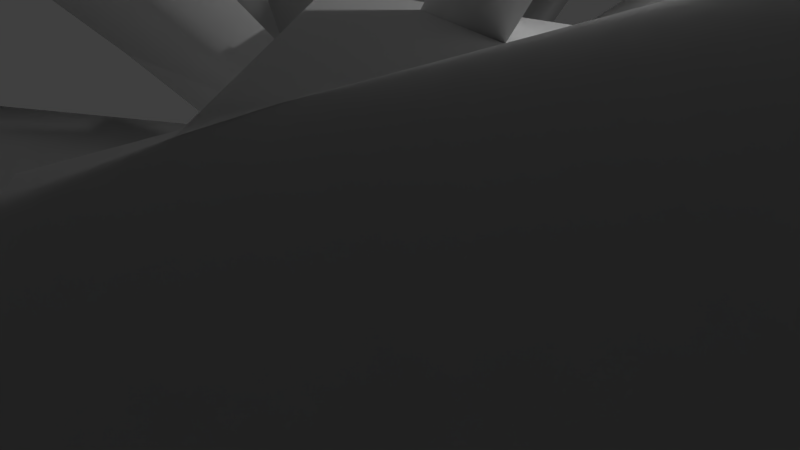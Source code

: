 # Source: untitled.blend  (saved by Blender 2.73.0; exported with 4.5.12 LTS)
import bpy
from mathutils import Matrix  # noqa: F401  (used for matrix-valued properties, if any)

bpy.ops.wm.read_factory_settings(use_empty=True)
scene = bpy.context.scene
scene.name = 'bush37.qc'

# ---- collections
col_collection_1 = bpy.data.collections.new('Collection 1'); scene.collection.children.link(col_collection_1)

# ---- materials (node trees are filled in below, after node groups)
mat_kyctuk_lictva01_bmp = bpy.data.materials.new('KycTuk_lictva01.bmp')
mat_kyctuk_lictva01_bmp.alpha_threshold = 0.0
mat_kyctuk_lictva01_bmp.use_transparent_shadow = False
mat_kyctuk_lictva01_bmp.diffuse_color = (1.0, 1.0, 1.0, 1.0)
mat_kyctuk_lictva01_bmp.roughness = 0.5
mat_kyctuk01_bmp = bpy.data.materials.new('KycTuk01.bmp')
mat_kyctuk01_bmp.alpha_threshold = 0.0
mat_kyctuk01_bmp.use_transparent_shadow = False
mat_kyctuk01_bmp.diffuse_color = (1.0, 1.0, 1.0, 1.0)
mat_kyctuk01_bmp.roughness = 0.5

# ---- material node trees

# ---- world
world_world = bpy.data.worlds.new('World'); scene.world = world_world
world_world.color = (0.05088, 0.05088, 0.05088)
world_world.use_sun_shadow = False
world_world.sun_shadow_jitter_overblur = 0.0
world_world.cycles.sampling_method = 'MANUAL'
world_world.cycles.sample_map_resolution = 256

# ---- cameras
cam_camera = bpy.data.cameras.new('Camera')
cam_camera.clip_end = 100.0
cam_camera.lens = 35.0
cam_camera.sensor_width = 32.0
cam_camera.sensor_height = 18.0
cam_camera.ortho_scale = 7.314
cam_camera.dof.focus_distance = 0.0
cam_camera.dof.aperture_fstop = 128.0

# ---- lights
light_lamp = bpy.data.lights.new('Lamp', 'POINT')
light_lamp.transmission_factor = 0.0
light_lamp.cutoff_distance = 30.0
light_lamp.energy = 100.0
light_lamp.shadow_buffer_clip_start = 1.001
light_lamp.shadow_soft_size = 0.1
light_lamp.shadow_maximum_resolution = 0.006
light_lamp.use_absolute_resolution = True
light_lamp.cycles.use_multiple_importance_sampling = False

# ---- meshes
me_lucida_001 = bpy.data.meshes.new('lucida.001')
me_lucida_001.from_pydata([(-12.99, 8.64, -10.2), (-20.73, 2.6, -8.191), (-24.12, 18.66, 6.898), (-27.77, 0.7, 17.39), (-27.4, 9.86, 11.49), (-18.18, -6.41, -0.3915), (15.15, 9.74, -5.862), (3.943, 21.27, 7.468), (3.943, 21.27, 7.468), (15.15, 9.74, -5.862), (1.693, -0.15, -16.79), (-10.51, 13.47, -7.912), (1.693, -0.15, -16.79), (-10.45, 8.72, -10.5), (-10.45, 8.72, -10.5), (-2.517, 24.29, -0.3315), (5.443, 1.82, -15.61), (5.443, 1.82, -15.61), (-21.06, 1.64, -7.961), (-31.65, 0.96, 18.77), (-17.25, 5.92, 2.938), (-17.25, 5.92, 2.938), (-34.9, -5.23, 8.199), (-21.06, 1.64, -7.961), (-34.9, -5.23, 8.199), (-9.047, 20.92, -15.91), (-16.12, 40.37, -4.802), (-2.887, 28.92, -15.57), (-2.887, 28.92, -15.57), (-9.047, 20.92, -15.91), (-4.427, -23.66, 3.878), (-4.427, -23.66, 3.878), (5.743, -35.47, 22.21), (3.133, -19.73, -1.062), (13.48, -30.36, 19.46), (19.59, -22.42, 23.13), (13.48, -30.36, 19.46), (-16.71, 2.66, -11.47), (0.8834, 1.96, -14.82), (0.8834, 1.96, -14.82), (20.81, -17.97, 20.02), (18.62, -25.97, 11.98), (9.443, -12.39, -4.992), (19.93, -10.06, 28.01), (12.53, 0.85, 10.31), (12.53, 0.85, 10.31), (16.5, -6.34, 2.028), (36.64, 6.99, -9.342), (33.6, 12.12, 1.508), (36.64, 6.99, -9.342), (17.1, 12.57, -7.742), (12.84, 11.54, 4.738), (12.84, 11.54, 4.738), (16.69, -6.55, 3.358), (20.17, -15.51, 1.438), (20.17, -15.51, 1.438), (16.69, -6.55, 3.358), (-4.227, 11.37, -17.92), (-7.127, 17.53, -12.42), (-7.127, 17.53, -12.42), (-20.93, 1.92, -12.2), (-17.15, -6.91, -15.89), (0.3334, 1.4, -17.76), (30.84, -30.56, -0.6215), (13.12, -25.54, -10.65), (13.12, -25.54, -10.65), (33.65, -20.71, -1.142), (34.38, -11.54, 5.378), (16.18, -16.12, -13.62), (-0.8966, -6.64, 7.108), (2.473, -0.93, 17.83), (2.473, -0.93, 17.83), (-1.297, -13.95, 33.66), (-0.8966, -6.64, 7.108), (5.413, -13.28, -0.8115), (0.8634, -27.45, 13.45), (-5.997, 4.08, -11.0), (-15.85, 2.24, -9.552), (-8.867, 19.05, 3.108), (-8.867, 19.05, 3.108), (-5.997, 4.08, -11.0), (-18.29, -4.85, 1.149), (-18.29, -4.85, 1.149), (26.87, 9.4, -9.282), (34.59, 22.21, 8.908), (26.87, 9.4, -9.282), (25.4, 24.81, 12.42), (17.76, 13.12, -7.822), (17.71, 22.92, 20.57), (17.76, 13.12, -7.822), (8.713, -9.9, 6.718), (8.853, -8.55, 30.26), (8.713, -9.9, 6.718), (-0.2866, -6.93, 30.07), (-0.9866, -7.51, 7.458), (-5.447, 3.82, 28.35), (-3.047, 1.84, 2.708), (13.81, -13.09, -10.48), (13.81, -13.09, -10.48), (27.49, 0.28, -8.152), (0.7234, -1.13, -17.18), (14.56, 12.5, -20.22), (8.233, -9.01, -16.39), (0.3934, -26.11, 2.968), (-10.54, -11.68, -7.682), (-10.54, -11.68, -7.682), (-7.037, -9.68, -16.86), (11.53, -21.66, -16.97), (-7.037, -9.68, -16.86), (5.103, -24.68, -8.012), (11.53, -21.66, -16.97), (-22.47, -37.79, -0.5915), (-20.88, -18.77, -9.641), (-20.88, -18.77, -9.641), (-13.15, -38.75, -2.091), (-12.25, -19.89, -13.75), (0.9634, 17.89, -18.21), (0.9634, 17.89, -18.21), (-11.62, 16.01, -3.342), (-11.26, 33.56, 3.028), (5.503, -16.81, -14.49), (11.7, -35.41, -7.082), (15.69, -15.43, -13.37), (5.503, -16.81, -14.49), (18.88, -9.0, -2.782), (25.26, -24.7, 6.688), (19.62, -30.6, -1.322), (-29.99, -17.12, -2.931), (-14.64, -9.59, -15.41), (-14.64, -9.59, -15.41), (-29.99, -17.12, -2.931), (-17.12, -29.88, 8.989), (-4.877, -22.35, -4.922), (9.793, -17.7, 10.6), (-2.327, -4.31, 3.508), (-2.327, -4.31, 3.508), (-0.9566, -3.34, -6.522), (5.483, 0.32, -16.22), (15.91, -15.45, -12.71), (-0.9566, -3.34, -6.522), (-18.54, 11.08, 24.91), (-6.807, 4.28, 5.838), (-1.417, 13.44, 6.308), (-6.807, 4.28, 5.838), (-18.54, 11.08, 24.91), (-11.72, 18.54, 27.7), (-3.217, 21.38, 34.73), (-7.477, -5.23, -13.86), (-10.44, -15.19, -14.52), (-10.44, -15.19, -14.52), (-7.477, -5.23, -13.86), (-21.04, -20.47, 8.899), (-24.1, -12.5, -0.3015), (-24.1, -12.5, -0.3015), (-3.547, -2.87, -14.03), (-5.717, -19.5, -0.9015), (-5.717, -19.5, -0.9015), (-3.547, -2.87, -14.03), (13.58, -19.27, 3.408), (13.58, -19.27, 3.408), (8.183, 3.89, -6.252), (8.183, 3.89, -6.252), (15.58, 12.19, 17.38), (-7.187, 1.27, 2.208), (-1.947, 7.17, 24.95), (6.073, 10.13, -3.702), (6.073, 10.13, -3.702), (23.05, 4.6, 4.508), (3.453, -5.23, -17.08), (7.123, 4.81, -15.75), (21.01, -11.66, -10.92), (3.453, -5.23, -17.08), (-3.047, 18.44, -1.352), (9.933, 6.65, -13.38), (-10.51, 13.47, -7.912), (9.933, 6.65, -13.38), (-3.047, 18.44, -1.352), (-2.847, 8.06, -19.23), (14.78, 17.66, -6.912), (14.78, 17.66, -6.912), (5.933, 22.62, -7.092), (-2.847, 8.06, -19.23), (5.933, 22.62, -7.092), (-2.517, 24.29, -0.3315), (-31.65, 0.96, 18.77), (-19.85, -10.03, -13.87), (-35.22, -15.67, 0.3185), (-35.22, -15.67, 0.3185), (-19.85, -10.03, -13.87), (-27.77, 0.7, 17.39), (-18.18, -6.41, -0.3915), (-20.73, 2.6, -8.191), (-27.4, 9.86, 11.49), (-12.99, 8.64, -10.2), (-24.12, 18.66, 6.898), (-21.72, 32.07, -2.672), (-21.72, 32.07, -2.672), (-16.12, 40.37, -4.802), (-23.87, 24.22, 5.908), (-9.257, 13.94, -4.812), (-9.257, 13.94, -4.812), (-23.87, 24.22, 5.908), (5.743, -35.47, 22.21), (3.133, -19.73, -1.062), (7.923, -10.97, 5.478), (19.59, -22.42, 23.13), (7.923, -10.97, 5.478), (-15.78, -6.59, -5.031), (-15.78, -6.59, -5.031), (-16.71, 2.66, -11.47), (3.993, -11.76, 1.528), (-12.68, -11.47, 7.188), (0.6234, -8.71, -11.79), (0.6234, -8.71, -11.79), (-12.68, -11.47, 7.188), (3.993, -11.76, 1.528), (16.5, -6.34, 2.028), (19.93, -10.06, 28.01), (18.62, -25.97, 11.98), (20.81, -17.97, 20.02), (9.443, -12.39, -4.992), (17.38, 3.58, -15.19), (17.1, 12.57, -7.742), (33.6, 12.12, 1.508), (29.64, 14.3, 13.17), (29.64, 14.3, 13.17), (17.38, 3.58, -15.19), (32.14, -12.24, 23.51), (27.53, -4.06, 27.19), (27.53, -4.06, 27.19), (32.14, -12.24, 23.51), (8.463, -5.1, 11.79), (20.11, -0.16, 34.48), (20.11, -0.16, 34.48), (8.463, -5.1, 11.79), (0.3334, 1.4, -17.76), (-4.227, 11.37, -17.92), (-17.15, -6.91, -15.89), (-23.4, 9.81, -5.391), (-23.4, 9.81, -5.391), (-20.93, 1.92, -12.2), (33.65, -20.71, -1.142), (30.84, -30.56, -0.6215), (16.18, -16.12, -13.62), (15.77, -8.02, -4.142), (34.38, -11.54, 5.378), (15.77, -8.02, -4.142), (-1.297, -13.95, 33.66), (-2.987, -20.45, 22.84), (-2.987, -20.45, 22.84), (0.8634, -27.45, 13.45), (5.413, -13.28, -0.8115), (-21.42, 8.56, 16.95), (-13.59, 14.09, 9.558), (-15.85, 2.24, -9.552), (-13.59, 14.09, 9.558), (-21.42, 8.56, 16.95), (25.4, 24.81, 12.42), (34.59, 22.21, 8.908), (11.45, 9.15, 1.918), (17.71, 22.92, 20.57), (11.45, 9.15, 1.918), (8.853, -8.55, 30.26), (-3.047, 1.84, 2.708), (-0.9866, -7.51, 7.458), (-5.447, 3.82, 28.35), (-0.2866, -6.93, 30.07), (27.49, 0.28, -8.152), (21.55, 5.95, -15.75), (21.55, 5.95, -15.75), (8.233, -9.01, -16.39), (14.56, 12.5, -20.22), (0.7234, -1.13, -17.18), (5.103, -24.68, -8.012), (0.3934, -26.11, 2.968), (-13.15, -38.75, -2.091), (-22.47, -37.79, -0.5915), (-12.25, -19.89, -13.75), (-3.597, -18.67, -4.192), (-3.757, -38.27, 4.118), (-3.757, -38.27, 4.118), (-3.597, -18.67, -4.192), (-8.747, 20.13, -15.56), (1.983, 37.95, -14.56), (-5.737, 36.57, -6.852), (-5.737, 36.57, -6.852), (1.983, 37.95, -14.56), (-11.26, 33.56, 3.028), (-11.62, 16.01, -3.342), (-8.747, 20.13, -15.56), (15.69, -15.43, -13.37), (11.7, -35.41, -7.082), (19.62, -30.6, -1.322), (18.88, -9.0, -2.782), (25.26, -24.7, 6.688), (-13.08, -19.62, -14.41), (-24.29, -24.66, 2.009), (-24.29, -24.66, 2.009), (-13.08, -19.62, -14.41), (-4.877, -22.35, -4.922), (-17.12, -29.88, 8.989), (11.92, -17.53, -1.512), (9.793, -17.7, 10.6), (11.92, -17.53, -1.512), (15.91, -15.45, -12.71), (5.483, 0.32, -16.22), (-11.72, 18.54, 27.7), (-3.217, 21.38, 34.73), (6.883, 14.64, 14.52), (6.883, 14.64, 14.52), (-1.417, 13.44, 6.308), (-23.12, -2.66, -3.061), (-23.12, -2.66, -3.061), (-6.427, -21.91, -3.682), (-6.427, -21.91, -3.682), (-21.04, -20.47, 8.899), (4.133, -21.33, -1.872), (5.663, -6.54, -18.01), (4.133, -21.33, -1.872), (14.3, -3.53, -10.85), (5.663, -6.54, -18.01), (14.3, -3.53, -10.85), (-0.2366, 8.25, -1.322), (15.58, 12.19, 17.38), (6.383, 11.17, 21.45), (-1.947, 7.17, 24.95), (6.383, 11.17, 21.45), (-0.2366, 8.25, -1.322), (-7.187, 1.27, 2.208), (23.05, 4.6, 4.508), (23.43, -2.17, -6.212), (23.43, -2.17, -6.212), (7.123, 4.81, -15.75), (21.01, -11.66, -10.92), (0.06339, 0.29, -19.37), (0.8334, -0.24, -19.12), (2.283, 2.44, -17.33), (2.783, 1.78, -17.57), (15.78, 10.84, -8.912), (14.59, -6.27, 0.1485), (14.29, -6.21, 0.6985), (2.883, -1.21, -15.92), (0.07339, -0.34, -19.24), (0.2034, 0.48, -19.53), (3.443, -1.27, -16.75), (0.4234, -0.31, -20.45), (-7.307, 18.35, -15.81), (-4.487, 13.72, -16.17), (-3.827, 9.83, -18.92), (0.2334, 0.1, -20.73), (-0.07661, -0.1, -19.72), (-1.137, -8.89, 10.85), (-0.8666, -5.96, 5.188), (-0.8666, -3.6, -6.912), (-0.4666, -1.43, -16.19), (-1.007, -0.67, -15.87), (-1.347, 10.9, 3.578), (0.0634, 8.32, -2.012), (-0.1666, 6.66, -7.902), (-0.8466, 6.21, -7.712), (0.2834, 0.55, -19.83), (0.0134, 2.65, -16.47), (0.0234, 7.65, -1.962), (-0.8366, 11.23, 3.468), (15.46, 10.89, -8.232), (12.36, 7.63, -11.73), (11.95, 7.69, -10.95), (8.543, 6.1, -14.75), (2.723, 2.29, -18.52), (19.08, 14.52, -6.222), (15.83, 10.57, -8.302), (12.13, 7.12, -11.25), (8.133, 6.19, -13.78), (8.413, 5.56, -14.06), (-0.3666, -6.01, 5.228), (-0.7966, -3.61, -0.9015), (-1.267, -2.9, -6.792), (0.7134, 0.4, -19.49), (18.74, -6.86, 4.778), (14.44, -5.74, 0.5585), (10.23, -5.25, -4.362), (10.65, -4.8, -4.162), (7.853, -3.53, -9.182), (8.283, -2.95, -9.062), (10.84, -5.41, -4.612), (8.473, -3.65, -9.652), (3.263, -0.45, -15.97), (1.603, -12.3, -6.332), (2.153, -16.91, -2.992), (2.623, -16.62, -2.552), (2.213, -16.66, -2.312), (3.543, -21.43, 0.5085), (1.063, -12.67, -6.822), (-3.517, 9.58, -18.02), (-0.9466, 2.95, -19.44), (0.5034, 0.47, -19.28), (-9.287, 1.31, -14.68), (-9.177, 0.54, -14.14), (-2.727, -0.54, -18.11), (-0.1066, -0.75, -19.83), (-2.797, 0.37, -18.8), (-17.29, 1.78, -7.881), (-17.34, 1.38, -8.231), (-17.44, 1.95, -8.592), (-5.527, -9.37, -17.14), (-6.197, -9.05, -17.8), (-1.297, -3.54, -19.3), (-10.99, -16.88, -13.92), (-8.727, -12.38, -15.12), (-10.84, -16.9, -13.18), (-10.49, -17.09, -13.46), (-13.17, -21.68, -13.23), (0.5234, -3.2, -17.46), (0.7834, -0.23, -19.32), (0.03339, -0.19, -19.13), (9.803, -11.21, -14.99), (9.523, -10.88, -14.32), (13.73, -14.27, -13.66), (13.99, -13.82, -13.17), (0.5034, 0.46, -19.37), (-4.227, 9.46, -18.06), (-1.727, 2.63, -19.52), (-0.2166, -3.6, -1.102), (-0.5866, -6.41, 4.888), (-0.4466, -4.21, -0.9415), (0.2634, -0.58, -20.22), (-2.077, 14.5, 8.758), (-0.8966, 10.81, 3.898), (-0.3566, 0.03, -19.34), (-0.8166, 2.16, -16.16), (0.3234, -0.16, -18.42), (-0.5266, 7.93, -1.922), (-10.28, 22.63, -15.09), (-7.597, 18.06, -15.2), (-7.187, 18.34, -15.1), (0.1734, -0.07, -18.94), (0.07339, 0.23, -20.65), (-0.3366, -0.65, -19.12), (0.02339, -0.48, -18.86), (-0.06661, -0.26, -20.3), (-1.227, 3.0, -20.57), (-4.787, 14.06, -16.88), (0.3234, 0.27, -20.57), (-0.4366, 0.54, -19.76), (-12.82, 1.99, -10.95), (-9.177, 0.54, -14.14), (-9.287, 1.31, -14.68), (-12.82, 1.99, -10.95), (-22.36, 1.71, -6.711), (-0.3566, -0.37, -20.4), (0.2634, -1.13, -19.63), (-2.067, -3.1, -20.12), (-5.527, -9.37, -17.14), (-6.197, -9.05, -17.8), (-8.727, -12.38, -15.12), (-0.05661, -0.4, -20.3), (1.053, -9.39, -11.49), (1.073, -12.06, -6.362), (18.01, -17.22, -12.75), (13.72, -14.2, -12.95), (2.783, -1.86, -19.07), (2.283, -2.51, -19.92), (7.203, -7.84, -17.57), (9.523, -10.88, -14.32), (7.203, -7.84, -17.57), (9.803, -11.21, -14.99)], [], [(18, 19, 20), (31, 32, 33), (48, 49, 50), (71, 72, 73), (76, 77, 78), (86, 87, 88), (94, 95, 96), (107, 108, 109), (120, 121, 122), (140, 141, 142), (168, 169, 170), (174, 175, 176), (179, 180, 181), (203, 204, 205), (210, 211, 212), (213, 214, 215), (222, 223, 224), (264, 265, 266), (277, 278, 279), (282, 283, 284), (322, 323, 324), (325, 326, 327), (343, 344, 345), (333, 331, 332), (331, 332, 167), (328, 325, 327), (326, 162, 327), (159, 320, 321), (320, 318, 156), (314, 149, 315), (312, 153, 149), (309, 146, 310), (144, 310, 145), (304, 136, 305), (303, 136, 304), (303, 302, 136), (300, 297, 298), (299, 300, 298), (297, 130, 298), (293, 294, 290), (294, 292, 290), (290, 291, 292), (288, 287, 289), (287, 285, 289), (285, 286, 289), (280, 281, 115), (275, 276, 115), (273, 274, 106), (271, 270, 272), (269, 270, 271), (269, 99, 270), (263, 265, 264), (262, 266, 264), (260, 261, 89), (257, 258, 89), (255, 254, 256), (254, 255, 79), (73, 250, 251), (249, 250, 73), (249, 72, 73), (245, 246, 68), (241, 242, 68), (236, 239, 240), (240, 236, 237), (237, 236, 235), (233, 234, 56), (229, 230, 56), (226, 49, 50), (225, 48, 50), (220, 218, 46), (46, 218, 219), (46, 219, 217), (208, 209, 213), (35, 206, 33), (36, 32, 33), (29, 200, 201), (196, 197, 29), (193, 194, 191), (191, 194, 192), (191, 192, 189), (191, 189, 190), (187, 188, 23), (24, 184, 23), (15, 181, 180), (176, 8, 175), (333, 332, 171), (166, 332, 167), (161, 162, 327), (318, 320, 159), (156, 320, 157), (153, 149, 315), (312, 149, 150), (145, 146, 310), (310, 143, 144), (135, 302, 136), (129, 130, 298), (290, 291, 123), (117, 286, 289), (280, 115, 275), (113, 276, 115), (273, 106, 110), (105, 274, 106), (98, 99, 270), (264, 262, 92), (260, 89, 257), (89, 258, 85), (256, 254, 82), (79, 254, 80), (245, 68, 241), (65, 242, 68), (59, 239, 236), (233, 56, 229), (55, 230, 56), (445, 446, 447), (50, 225, 52), (45, 217, 46), (39, 209, 213), (449, 450, 451), (452, 453, 454), (213, 208, 214), (35, 33, 36), (28, 197, 29), (201, 29, 196), (187, 23, 24), (21, 184, 23), (17, 181, 179), (14, 181, 15), (174, 175, 12), (175, 8, 9), (463, 464, 465), (1, 2, 0), (1, 4, 2), (1, 3, 4), (1, 5, 3), (6, 7, 173), (10, 173, 11), (183, 177, 13), (178, 177, 16), (22, 18, 186), (195, 25, 198), (25, 26, 27), (203, 202, 30), (34, 203, 205), (211, 207, 212), (212, 37, 38), (40, 41, 216), (216, 41, 42), (216, 43, 44), (222, 47, 223), (51, 224, 222), (53, 227, 54), (228, 53, 232), (57, 238, 58), (60, 61, 57), (57, 61, 62), (243, 63, 64), (66, 243, 67), (69, 247, 70), (74, 75, 69), (69, 75, 248), (81, 77, 252), (83, 84, 87), (90, 91, 94), (93, 95, 94), (102, 267, 97), (100, 102, 101), (101, 102, 268), (108, 103, 104), (277, 111, 112), (114, 277, 279), (282, 283, 116), (118, 282, 119), (119, 282, 284), (124, 122, 125), (125, 122, 126), (295, 127, 128), (296, 131, 295), (295, 131, 132), (139, 133, 134), (137, 139, 138), (138, 139, 301), (142, 307, 306), (147, 148, 311), (151, 148, 152), (154, 317, 155), (158, 317, 316), (322, 323, 160), (163, 322, 164), (164, 322, 324), (329, 169, 165), (173, 7, 172), (172, 173, 11), (177, 182, 178), (182, 177, 183), (18, 19, 22), (18, 185, 186), (25, 26, 195), (198, 199, 25), (203, 202, 34), (212, 37, 207), (43, 40, 216), (222, 47, 221), (53, 227, 228), (53, 231, 232), (60, 238, 57), (243, 63, 66), (243, 244, 67), (69, 247, 248), (252, 77, 253), (78, 253, 77), (87, 84, 86), (87, 259, 88), (94, 93, 91), (102, 267, 268), (108, 103, 109), (277, 111, 114), (126, 121, 122), (295, 127, 296), (139, 133, 301), (306, 142, 140), (142, 307, 308), (148, 152, 311), (151, 148, 313), (155, 316, 317), (319, 317, 158), (329, 169, 330), (169, 330, 170), (442, 334, 368), (368, 334, 336), (334, 335, 336), (336, 335, 337), (335, 368, 337), (337, 368, 373), (368, 367, 373), (373, 367, 371), (367, 365, 371), (371, 365, 370), (365, 338, 370), (370, 338, 369), (378, 340, 339), (339, 340, 384), (340, 380, 384), (384, 380, 385), (380, 382, 385), (385, 382, 344), (382, 341, 344), (344, 341, 342), (341, 386, 342), (342, 386, 343), (386, 344, 343), (432, 346, 433), (433, 346, 347), (346, 441, 347), (347, 441, 420), (441, 348, 420), (420, 348, 421), (348, 440, 421), (421, 440, 350), (440, 349, 350), (351, 352, 423), (423, 352, 424), (352, 375, 424), (424, 375, 353), (375, 376, 353), (353, 376, 354), (376, 355, 354), (354, 355, 443), (355, 377, 443), (426, 363, 356), (356, 363, 431), (363, 357, 431), (431, 357, 359), (357, 358, 359), (359, 358, 429), (358, 361, 429), (429, 361, 428), (361, 360, 428), (360, 361, 430), (430, 361, 431), (361, 358, 431), (431, 358, 362), (358, 357, 362), (362, 357, 427), (357, 363, 427), (427, 363, 426), (369, 338, 364), (364, 338, 366), (338, 365, 366), (366, 365, 372), (365, 367, 372), (372, 367, 336), (367, 368, 336), (369, 364, 370), (370, 364, 371), (364, 366, 371), (371, 366, 373), (366, 372, 373), (373, 372, 337), (372, 336, 337), (351, 374, 352), (352, 374, 375), (374, 422, 375), (375, 422, 376), (422, 424, 376), (376, 424, 355), (424, 377, 355), (378, 379, 340), (340, 379, 380), (379, 381, 380), (380, 381, 382), (381, 383, 382), (382, 383, 341), (383, 386, 341), (378, 339, 379), (379, 339, 381), (339, 384, 381), (381, 384, 383), (384, 385, 383), (383, 385, 386), (385, 344, 386), (456, 387, 392), (392, 387, 388), (387, 389, 388), (388, 389, 391), (389, 390, 391), (391, 390, 388), (390, 392, 388), (347, 393, 348), (348, 393, 440), (393, 394, 440), (440, 394, 395), (394, 421, 395), (395, 421, 350), (398, 396, 400), (398, 397, 396), (398, 435, 397), (398, 399, 435), (398, 400, 399), (448, 401, 403), (403, 401, 444), (401, 402, 444), (444, 402, 403), (402, 448, 403), (406, 405, 451), (406, 404, 405), (406, 437, 404), (406, 450, 437), (406, 451, 450), (411, 409, 407), (407, 409, 408), (409, 410, 408), (408, 410, 407), (410, 411, 407), (412, 413, 456), (456, 413, 387), (413, 414, 387), (387, 414, 412), (414, 455, 412), (417, 459, 415), (415, 459, 416), (459, 418, 416), (416, 418, 417), (418, 458, 417), (457, 389, 387), (457, 390, 389), (457, 392, 390), (457, 456, 392), (439, 419, 461), (461, 419, 460), (419, 438, 460), (460, 438, 462), (347, 420, 393), (393, 420, 394), (420, 421, 394), (351, 423, 374), (374, 423, 422), (423, 424, 422), (425, 377, 354), (354, 377, 353), (377, 424, 353), (426, 356, 427), (427, 356, 362), (356, 431, 362), (428, 430, 429), (429, 430, 359), (430, 431, 359), (432, 433, 434), (434, 433, 347), (432, 434, 346), (346, 434, 441), (396, 435, 400), (400, 435, 436), (405, 437, 451), (451, 437, 449), (462, 438, 461), (461, 438, 439), (349, 440, 395), (441, 434, 347), (347, 348, 441), (442, 368, 335), (425, 354, 443), (345, 344, 342), (397, 444, 396), (436, 399, 400), (397, 435, 396), (401, 448, 402), (404, 408, 405), (404, 437, 405), (409, 411, 410), (455, 413, 412), (456, 457, 387), (412, 456, 387), (459, 458, 418), (417, 458, 459), (460, 462, 461), (416, 415, 462), (417, 415, 416)])
me_lucida_001.polygons.foreach_set('use_smooth', [True] * 417)
me_lucida_001.polygons.foreach_set('material_index', [0, 0, 0, 0, 0, 0, 0, 0, 0, 0, 0, 0, 0, 0, 0, 0, 0, 0, 0, 0, 0, 0, 1, 0, 0, 0, 0, 0, 0, 0, 0, 0, 0, 0, 0, 0, 0, 0, 0, 0, 0, 0, 0, 0, 0, 0, 0, 0, 0, 0, 0, 0, 0, 0, 0, 0, 0, 0, 0, 0, 0, 0, 0, 0, 0, 0, 0, 0, 0, 0, 0, 0, 0, 0, 0, 0, 0, 0, 0, 0, 0, 0, 0, 0, 0, 0, 0, 0, 0, 0, 0, 0, 0, 0, 0, 0, 0, 0, 0, 0, 0, 0, 0, 0, 0, 0, 0, 0, 0, 0, 0, 0, 0, 1, 0, 0, 0, 1, 1, 0, 0, 0, 0, 0, 0, 0, 0, 0, 0, 1, 0, 0, 0, 0, 0, 0, 0, 0, 0, 0, 0, 0, 0, 0, 0, 0, 0, 0, 0, 0, 0, 0, 0, 0, 0, 0, 0, 0, 0, 0, 0, 0, 0, 0, 0, 0, 0, 0, 0, 0, 0, 0, 0, 0, 0, 0, 0, 0, 0, 0, 0, 0, 0, 0, 0, 0, 0, 0, 0, 0, 0, 0, 0, 0, 0, 0, 0, 0, 0, 0, 0, 0, 0, 0, 0, 0, 0, 0, 0, 0, 0, 0, 0, 0, 0, 0, 0, 0, 0, 0, 0, 0, 0, 0, 0, 0, 0, 1, 1, 1, 1, 1, 1, 1, 1, 1, 1, 1, 1, 1, 1, 1, 1, 1, 1, 1, 1, 1, 1, 1, 1, 1, 1, 1, 1, 1, 1, 1, 1, 1, 1, 1, 1, 1, 1, 1, 1, 1, 1, 1, 1, 1, 1, 1, 1, 1, 1, 1, 1, 1, 1, 1, 1, 1, 1, 1, 1, 1, 1, 1, 1, 1, 1, 1, 1, 1, 1, 1, 1, 1, 1, 1, 1, 1, 1, 1, 1, 1, 1, 1, 1, 1, 1, 1, 1, 1, 1, 1, 1, 1, 1, 1, 1, 1, 1, 1, 1, 1, 1, 1, 1, 1, 1, 1, 1, 1, 1, 1, 1, 1, 1, 1, 1, 1, 1, 1, 1, 1, 1, 1, 1, 1, 1, 1, 1, 1, 1, 1, 1, 1, 1, 1, 1, 1, 1, 1, 1, 1, 1, 1, 1, 1, 1, 1, 1, 1, 1, 1, 1, 1, 1, 1, 1, 1, 1, 1, 1, 1, 1, 1, 1, 1, 1, 1, 1, 1, 1, 1, 1, 1, 1, 1, 1, 1, 1, 1, 1, 1, 1, 1, 1, 1, 1, 1, 1, 1, 1])
_uv = me_lucida_001.uv_layers.new(name='UVMap')
_uv.uv.foreach_set('vector', [0.4961, 0.003906, 0.9922, 0.9961, 0.9922, 0.003906, 0.9922, 0.003906, 0.9922, 0.9961, 0.4961, 0.003906, 0.4961, 0.9961, 0.0, 0.9961, 0.4961, 0.003906, 0.9922, 0.003906, 0.9922, 0.9961, 0.4961, 0.003906, 0.0, 0.003906, 0.4961, 0.003906, 0.0, 0.9961, 0.4961, 0.9961, 0.4961, 0.003906, 0.0, 0.9961, 0.4961, 0.003906, 0.0, 0.9961, 0.0, 0.003906, 0.9922, 0.9961, 0.4961, 0.003906, 0.4961, 0.9961, 0.0, 0.003906, 0.0, 0.9961, 0.4961, 0.003906, 0.0, 0.9961, 0.0, 0.003906, 0.4961, 0.003906, 0.0, 0.003906, 0.4961, 0.003906, 0.0, 0.9961, 0.9922, 0.9961, 0.4961, 0.003906, 0.4961, 0.9961, 0.0, 0.9961, 0.4961, 0.9961, 0.4961, 0.003906, 0.4961, 0.003906, 0.0, 0.003906, 0.0, 0.9961, 0.9922, 0.003906, 0.9922, 0.9961, 0.4961, 0.003906, 0.4961, 0.003906, 0.9922, 0.9961, 0.9922, 0.003906, 0.4961, 0.003906, 0.4961, 0.9961, 0.9922, 0.9961, 0.4961, 0.003906, 0.0, 0.9961, 0.4961, 0.9961, 0.4961, 0.003906, 0.0, 0.003906, 0.0, 0.9961, 0.4961, 0.003906, 0.0, 0.9961, 0.4961, 0.9961, 0.4961, 0.003906, 0.0, 0.9961, 0.4961, 0.9961, 0.9922, 0.9961, 0.4961, 0.9961, 0.4961, 0.003906, 0.375, 0.2891, 0.4336, 0.003906, 0.4375, 0.2891, 0.0, 0.9961, 0.4961, 0.9961, 0.4961, 0.003906, 0.4961, 0.9961, 0.4961, 0.003906, 0.9922, 0.9961, 0.9922, 0.003906, 0.9922, 0.9961, 0.4961, 0.003906, 0.4961, 0.9961, 0.0, 0.9961, 0.4961, 0.003906, 0.9922, 0.9961, 0.4961, 0.003906, 0.9922, 0.003906, 0.4961, 0.003906, 0.4961, 0.9961, 0.0, 0.9961, 0.9922, 0.003906, 0.4961, 0.003906, 0.9922, 0.9961, 0.0, 0.9961, 0.4961, 0.9961, 0.4961, 0.003906, 0.9922, 0.003906, 0.9922, 0.9961, 0.4961, 0.003906, 0.0, 0.9961, 0.4961, 0.003906, 0.4961, 0.9961, 0.9922, 0.9961, 0.4961, 0.003906, 0.9922, 0.003906, 0.4961, 0.9961, 0.4961, 0.003906, 0.9922, 0.9961, 0.4961, 0.9961, 0.0, 0.9961, 0.4961, 0.003906, 0.9922, 0.9961, 0.4961, 0.9961, 0.4961, 0.003906, 0.9922, 0.003906, 0.9922, 0.9961, 0.4961, 0.003906, 0.4961, 0.9961, 0.0, 0.9961, 0.4961, 0.003906, 0.9922, 0.003906, 0.9922, 0.9961, 0.4961, 0.003906, 0.9922, 0.9961, 0.4961, 0.9961, 0.4961, 0.003906, 0.4961, 0.003906, 0.0, 0.9961, 0.4961, 0.9961, 0.9922, 0.003906, 0.9922, 0.9961, 0.4961, 0.003906, 0.9922, 0.9961, 0.4961, 0.9961, 0.4961, 0.003906, 0.4961, 0.9961, 0.0, 0.9961, 0.4961, 0.003906, 0.0, 0.9961, 0.0, 0.003906, 0.4961, 0.003906, 0.4961, 0.9961, 0.9922, 0.9961, 0.4961, 0.003906, 0.4961, 0.9961, 0.0, 0.9961, 0.4961, 0.003906, 0.9922, 0.9961, 0.4961, 0.003906, 0.9922, 0.003906, 0.4961, 0.9961, 0.4961, 0.003906, 0.9922, 0.9961, 0.4961, 0.9961, 0.0, 0.9961, 0.4961, 0.003906, 0.0, 0.003906, 0.0, 0.9961, 0.4961, 0.003906, 0.9922, 0.9961, 0.4961, 0.9961, 0.4961, 0.003906, 0.0, 0.9961, 0.0, 0.003906, 0.4961, 0.003906, 0.4961, 0.9961, 0.9922, 0.9961, 0.4961, 0.003906, 0.4961, 0.9961, 0.4961, 0.003906, 0.9922, 0.9961, 0.4961, 0.003906, 0.4961, 0.9961, 0.0, 0.9961, 0.4961, 0.003906, 0.0, 0.9961, 0.0, 0.003906, 0.4961, 0.9961, 0.0, 0.9961, 0.4961, 0.003906, 0.4961, 0.9961, 0.9922, 0.9961, 0.4961, 0.003906, 0.0, 0.9961, 0.0, 0.003906, 0.4961, 0.003906, 0.4961, 0.9961, 0.9922, 0.9961, 0.4961, 0.003906, 0.4961, 0.003906, 0.0, 0.9961, 0.4961, 0.9961, 0.4961, 0.9961, 0.4961, 0.003906, 0.9922, 0.9961, 0.9922, 0.9961, 0.4961, 0.003906, 0.9922, 0.003906, 0.0, 0.9961, 0.0, 0.003906, 0.4961, 0.003906, 0.4961, 0.9961, 0.9922, 0.9961, 0.4961, 0.003906, 0.0, 0.003906, 0.0, 0.9961, 0.4961, 0.003906, 0.9922, 0.9961, 0.4961, 0.9961, 0.4961, 0.003906, 0.0, 0.003906, 0.0, 0.9961, 0.4961, 0.003906, 0.4961, 0.003906, 0.0, 0.9961, 0.4961, 0.9961, 0.4961, 0.003906, 0.4961, 0.9961, 0.9922, 0.9961, 0.4961, 0.9961, 0.0, 0.9961, 0.4961, 0.003906, 0.0, 0.9961, 0.0, 0.003906, 0.4961, 0.003906, 0.4961, 0.9961, 0.9922, 0.9961, 0.4961, 0.003906, 0.4961, 0.003906, 0.0, 0.003906, 0.0, 0.9961, 0.4961, 0.9961, 0.9922, 0.9961, 0.4961, 0.003906, 0.0, 0.003906, 0.0, 0.9961, 0.4961, 0.003906, 0.4961, 0.003906, 0.0, 0.9961, 0.4961, 0.9961, 0.4961, 0.003906, 0.4961, 0.9961, 0.9922, 0.9961, 0.4961, 0.003906, 0.9922, 0.9961, 0.9922, 0.003906, 0.0, 0.9961, 0.0, 0.003906, 0.4961, 0.003906, 0.4961, 0.9961, 0.9922, 0.9961, 0.4961, 0.003906, 0.9922, 0.9961, 0.4961, 0.003906, 0.4961, 0.9961, 0.4961, 0.9961, 0.0, 0.9961, 0.4961, 0.003906, 0.0, 0.9961, 0.4961, 0.003906, 0.0, 0.003906, 0.9922, 0.003906, 0.4961, 0.003906, 0.9922, 0.9961, 0.0, 0.003906, 0.0, 0.9961, 0.4961, 0.003906, 0.4961, 0.9961, 0.4961, 0.003906, 0.9922, 0.9961, 0.0, 0.9961, 0.4961, 0.003906, 0.0, 0.003906, 0.4961, 0.9961, 0.4961, 0.003906, 0.9922, 0.9961, 0.0, 0.9961, 0.4961, 0.003906, 0.0, 0.003906, 0.4961, 0.9961, 0.9922, 0.9961, 0.4961, 0.003906, 0.4961, 0.003906, 0.0, 0.003906, 0.0, 0.9961, 0.0, 0.003906, 0.0, 0.9961, 0.4961, 0.003906, 0.0, 0.003906, 0.0, 0.9961, 0.4961, 0.003906, 0.4961, 0.003906, 0.0, 0.9961, 0.0, 0.003906, 0.0, 0.003906, 0.0, 0.9961, 0.4961, 0.003906, 0.0, 0.9961, 0.4961, 0.003906, 0.4961, 0.9961, 0.9922, 0.003906, 0.9922, 0.9961, 0.4961, 0.003906, 0.4961, 0.9961, 0.4961, 0.003906, 0.9922, 0.9961, 0.0, 0.003906, 0.0, 0.9961, 0.4961, 0.003906, 0.0, 0.003906, 0.0, 0.9961, 0.4961, 0.003906, 0.4961, 0.003906, 0.9922, 0.9961, 0.9922, 0.003906, 0.0, 0.9961, 0.4961, 0.003906, 0.4961, 0.9961, 0.4961, 0.003906, 0.9922, 0.9961, 0.9922, 0.003906, 0.9922, 0.9961, 0.4961, 0.003906, 0.9922, 0.003906, 0.0, 0.9961, 0.4961, 0.003906, 0.0, 0.003906, 0.0, 0.9961, 0.4961, 0.003906, 0.4961, 0.9961, 0.9922, 0.003906, 0.9922, 0.9961, 0.4961, 0.003906, 0.0, 0.003906, 0.0, 0.9961, 0.4961, 0.003906, 0.0, 0.9961, 0.4961, 0.003906, 0.4961, 0.9961, 0.9922, 0.003906, 0.9922, 0.9961, 0.4961, 0.003906, 0.3789, 0.9805, 0.2539, 0.9805, 0.25, 0.293, 0.4961, 0.003906, 0.9922, 0.9961, 0.9922, 0.003906, 0.9922, 0.003906, 0.9922, 0.9961, 0.4961, 0.003906, 0.0, 0.003906, 0.0, 0.9961, 0.4961, 0.003906, 0.4375, 0.2891, 0.375, 0.2891, 0.4336, 0.003906, 0.3789, 0.9805, 0.2539, 0.9805, 0.25, 0.293, 0.4961, 0.003906, 0.4961, 0.9961, 0.9922, 0.9961, 0.0, 0.9961, 0.4961, 0.003906, 0.4961, 0.9961, 0.9922, 0.003906, 0.9922, 0.9961, 0.4961, 0.003906, 0.0, 0.9961, 0.4961, 0.003906, 0.4961, 0.9961, 0.0, 0.9961, 0.4961, 0.003906, 0.4961, 0.9961, 0.9922, 0.003906, 0.9922, 0.9961, 0.4961, 0.003906, 0.0, 0.003906, 0.4961, 0.003906, 0.0, 0.9961, 0.9922, 0.003906, 0.4961, 0.003906, 0.9922, 0.9961, 0.9922, 0.9961, 0.4961, 0.003906, 0.9922, 0.003906, 0.4961, 0.003906, 0.0, 0.9961, 0.0, 0.003906, 0.3125, 0.293, 0.2539, 0.9805, 0.25, 0.293, 0.4961, 0.003906, 0.0, 0.9961, 0.0, 0.003906, 0.4961, 0.003906, 0.4961, 0.9961, 0.0, 0.9961, 0.4961, 0.003906, 0.9922, 0.9961, 0.4961, 0.9961, 0.4961, 0.003906, 0.9922, 0.003906, 0.9922, 0.9961, 0.0, 0.003906, 0.0, 0.9961, 0.4961, 0.003906, 0.9922, 0.003906, 0.4961, 0.003906, 0.9922, 0.9961, 0.9922, 0.9961, 0.4961, 0.003906, 0.9922, 0.003906, 0.0, 0.9961, 0.4961, 0.003906, 0.0, 0.003906, 0.4961, 0.9961, 0.4961, 0.003906, 0.0, 0.9961, 0.4961, 0.9961, 0.4961, 0.003906, 0.0, 0.9961, 0.4961, 0.003906, 0.9922, 0.9961, 0.9922, 0.003906, 0.4961, 0.003906, 0.9922, 0.9961, 0.9922, 0.003906, 0.4961, 0.9961, 0.4961, 0.003906, 0.0, 0.9961, 0.9922, 0.9961, 0.4961, 0.9961, 0.4961, 0.003906, 0.4961, 0.003906, 0.0, 0.9961, 0.0, 0.003906, 0.4961, 0.9961, 0.0, 0.9961, 0.4961, 0.003906, 0.4961, 0.003906, 0.0, 0.9961, 0.0, 0.003906, 0.4961, 0.003906, 0.9922, 0.9961, 0.9922, 0.003906, 0.4961, 0.003906, 0.0, 0.9961, 0.4961, 0.9961, 0.9922, 0.003906, 0.9922, 0.9961, 0.4961, 0.003906, 0.4961, 0.003906, 0.9922, 0.9961, 0.9922, 0.003906, 0.4961, 0.9961, 0.4961, 0.003906, 0.0, 0.9961, 0.4961, 0.003906, 0.0, 0.9961, 0.0, 0.003906, 0.4961, 0.9961, 0.9922, 0.9961, 0.4961, 0.003906, 0.4961, 0.003906, 0.9922, 0.9961, 0.9922, 0.003906, 0.4961, 0.003906, 0.9922, 0.9961, 0.9922, 0.003906, 0.4961, 0.9961, 0.4961, 0.003906, 0.0, 0.9961, 0.4961, 0.003906, 0.9922, 0.9961, 0.9922, 0.003906, 0.0, 0.003906, 0.0, 0.9961, 0.4961, 0.003906, 0.4961, 0.003906, 0.0, 0.9961, 0.4961, 0.9961, 0.9922, 0.003906, 0.4961, 0.003906, 0.9922, 0.9961, 0.9922, 0.003906, 0.9922, 0.9961, 0.4961, 0.003906, 0.9922, 0.003906, 0.9922, 0.9961, 0.4961, 0.003906, 0.4961, 0.9961, 0.0, 0.9961, 0.4961, 0.003906, 0.4961, 0.003906, 0.0, 0.9961, 0.0, 0.003906, 0.9922, 0.003906, 0.4961, 0.003906, 0.9922, 0.9961, 0.9922, 0.9961, 0.4961, 0.003906, 0.4961, 0.9961, 0.4961, 0.003906, 0.0, 0.9961, 0.0, 0.003906, 0.4961, 0.003906, 0.9922, 0.9961, 0.9922, 0.003906, 0.4961, 0.9961, 0.4961, 0.003906, 0.0, 0.9961, 0.4961, 0.003906, 0.0, 0.9961, 0.0, 0.003906, 0.9922, 0.003906, 0.4961, 0.003906, 0.9922, 0.9961, 0.9922, 0.9961, 0.4961, 0.003906, 0.4961, 0.9961, 0.9922, 0.003906, 0.4961, 0.003906, 0.9922, 0.9961, 0.9922, 0.9961, 0.4961, 0.003906, 0.4961, 0.9961, 0.4961, 0.003906, 0.0, 0.9961, 0.0, 0.003906, 0.4961, 0.9961, 0.9922, 0.9961, 0.4961, 0.003906, 0.4961, 0.003906, 0.9922, 0.9961, 0.9922, 0.003906, 0.4961, 0.003906, 0.0, 0.9961, 0.0, 0.003906, 0.9922, 0.003906, 0.4961, 0.003906, 0.9922, 0.9961, 0.9922, 0.9961, 0.4961, 0.003906, 0.4961, 0.9961, 0.4961, 0.003906, 0.9922, 0.9961, 0.4961, 0.9961, 0.0, 0.003906, 0.4961, 0.003906, 0.0, 0.9961, 0.9922, 0.9961, 0.4961, 0.003906, 0.4961, 0.9961, 0.0, 0.003906, 0.4961, 0.003906, 0.0, 0.9961, 0.9922, 0.9961, 0.4961, 0.003906, 0.4961, 0.9961, 0.4961, 0.003906, 0.0, 0.9961, 0.0, 0.003906, 0.9922, 0.003906, 0.4961, 0.003906, 0.9922, 0.9961, 0.9922, 0.9961, 0.4961, 0.003906, 0.4961, 0.9961, 0.9922, 0.9961, 0.4961, 0.003906, 0.9922, 0.003906, 0.4961, 0.003906, 0.0, 0.9961, 0.4961, 0.9961, 0.4961, 0.9961, 0.4961, 0.003906, 0.9922, 0.9961, 0.4961, 0.003906, 0.4961, 0.9961, 0.0, 0.9961, 0.4961, 0.9961, 0.4961, 0.003906, 0.9922, 0.9961, 0.4961, 0.003906, 0.9922, 0.9961, 0.4961, 0.9961, 0.4961, 0.003906, 0.0, 0.003906, 0.0, 0.9961, 0.4961, 0.003906, 0.9922, 0.9961, 0.4961, 0.9961, 0.0, 0.9961, 0.0, 0.003906, 0.4961, 0.003906, 0.4961, 0.003906, 0.9922, 0.9961, 0.4961, 0.9961, 0.4961, 0.003906, 0.0, 0.9961, 0.4961, 0.9961, 0.9922, 0.9961, 0.4961, 0.9961, 0.4961, 0.003906, 0.4961, 0.003906, 0.0, 0.9961, 0.0, 0.003906, 0.4961, 0.003906, 0.9922, 0.9961, 0.4961, 0.9961, 0.4961, 0.003906, 0.0, 0.003906, 0.0, 0.9961, 0.4961, 0.9961, 0.0, 0.9961, 0.4961, 0.003906, 0.4961, 0.003906, 0.9922, 0.9961, 0.4961, 0.9961, 0.4961, 0.003906, 0.0, 0.003906, 0.0, 0.9961, 0.4961, 0.003906, 0.9922, 0.9961, 0.4961, 0.9961, 0.9922, 0.9961, 0.4961, 0.003906, 0.4961, 0.9961, 0.0, 0.9961, 0.4961, 0.9961, 0.4961, 0.003906, 0.4961, 0.003906, 0.9922, 0.9961, 0.4961, 0.9961, 0.4961, 0.003906, 0.0, 0.003906, 0.0, 0.9961, 0.4961, 0.003906, 0.4961, 0.9961, 0.9922, 0.9961, 0.4961, 0.003906, 0.0, 0.9961, 0.4961, 0.9961, 0.4961, 0.003906, 0.0, 0.9961, 0.4961, 0.9961, 0.4961, 0.003906, 0.9922, 0.9961, 0.4961, 0.9961, 0.4961, 0.9961, 0.0, 0.9961, 0.4961, 0.003906, 0.4961, 0.003906, 0.0, 0.9961, 0.4961, 0.9961, 0.4961, 0.003906, 0.0, 0.9961, 0.4961, 0.9961, 0.4961, 0.9961, 0.4961, 0.003906, 0.0, 0.9961, 0.4961, 0.003906, 0.9922, 0.9961, 0.9922, 0.003906, 0.4961, 0.003906, 0.4961, 0.9961, 0.0, 0.9961, 0.9922, 0.9961, 0.4961, 0.003906, 0.9922, 0.003906, 0.0, 0.9961, 0.4961, 0.9961, 0.4961, 0.003906, 0.9922, 0.003906, 0.4961, 0.003906, 0.9922, 0.9961, 0.9922, 0.9961, 0.4961, 0.003906, 0.4961, 0.9961, 0.4961, 0.003906, 0.4961, 0.9961, 0.0, 0.9961, 0.4375, 0.2891, 0.375, 0.2891, 0.4336, 0.003906, 0.4336, 0.003906, 0.375, 0.2891, 0.375, 0.003906, 0.375, 0.2891, 0.3125, 0.2891, 0.375, 0.003906, 0.375, 0.003906, 0.3125, 0.2891, 0.3125, 0.003906, 0.3125, 0.2891, 0.25, 0.003906, 0.3125, 0.003906, 0.3125, 0.003906, 0.25, 0.003906, 0.3164, 0.9805, 0.25, 0.003906, 0.2539, 0.9805, 0.3164, 0.9805, 0.3164, 0.9805, 0.2539, 0.9805, 0.3125, 0.293, 0.2539, 0.9805, 0.25, 0.293, 0.3125, 0.293, 0.3125, 0.293, 0.25, 0.293, 0.3125, 0.9961, 0.25, 0.293, 0.25, 0.9961, 0.3125, 0.9961, 0.3125, 0.9961, 0.25, 0.9961, 0.2734, 0.293, 0.2734, 0.293, 0.3125, 0.9961, 0.25, 0.9961, 0.25, 0.9961, 0.3125, 0.9961, 0.25, 0.293, 0.3125, 0.9961, 0.3125, 0.293, 0.25, 0.293, 0.25, 0.293, 0.3125, 0.293, 0.2539, 0.9805, 0.3125, 0.293, 0.3164, 0.9805, 0.2539, 0.9805, 0.2539, 0.9805, 0.3164, 0.9805, 0.25, 0.003906, 0.3164, 0.9805, 0.3125, 0.003906, 0.25, 0.003906, 0.25, 0.003906, 0.3125, 0.003906, 0.3125, 0.2891, 0.3125, 0.003906, 0.375, 0.003906, 0.3125, 0.2891, 0.3125, 0.2891, 0.375, 0.003906, 0.375, 0.2891, 0.375, 0.003906, 0.4336, 0.003906, 0.375, 0.2891, 0.3984, 0.293, 0.4336, 0.9961, 0.375, 0.9961, 0.375, 0.9961, 0.4336, 0.9961, 0.3125, 0.293, 0.4336, 0.9961, 0.4336, 0.293, 0.3125, 0.293, 0.3125, 0.293, 0.4336, 0.293, 0.3789, 0.9805, 0.4336, 0.293, 0.4414, 0.9766, 0.3789, 0.9805, 0.3789, 0.9805, 0.4414, 0.9766, 0.375, 0.003906, 0.4414, 0.9766, 0.4336, 0.003906, 0.375, 0.003906, 0.375, 0.003906, 0.4336, 0.003906, 0.375, 0.2891, 0.4336, 0.003906, 0.4375, 0.2891, 0.375, 0.2891, 0.2148, 0.293, 0.25, 0.9961, 0.1875, 0.9961, 0.1875, 0.9961, 0.25, 0.9961, 0.1875, 0.293, 0.25, 0.9961, 0.25, 0.293, 0.1875, 0.293, 0.1875, 0.293, 0.25, 0.293, 0.1953, 0.9805, 0.25, 0.293, 0.2539, 0.9805, 0.1953, 0.9805, 0.1953, 0.9805, 0.2539, 0.9805, 0.1875, 0.007813, 0.2539, 0.9805, 0.25, 0.003906, 0.1875, 0.007813, 0.1875, 0.007813, 0.25, 0.003906, 0.25, 0.2891, 0.25, 0.003906, 0.3125, 0.2891, 0.25, 0.2891, 0.3984, 0.293, 0.4336, 0.9961, 0.375, 0.9961, 0.375, 0.9961, 0.4336, 0.9961, 0.375, 0.293, 0.4336, 0.9961, 0.4336, 0.293, 0.375, 0.293, 0.375, 0.293, 0.4336, 0.293, 0.3789, 0.9805, 0.4336, 0.293, 0.4414, 0.9766, 0.3789, 0.9805, 0.3789, 0.9805, 0.4414, 0.9766, 0.375, 0.003906, 0.4414, 0.9766, 0.4336, 0.003906, 0.375, 0.003906, 0.375, 0.003906, 0.4336, 0.003906, 0.375, 0.2891, 0.4336, 0.003906, 0.4375, 0.2891, 0.375, 0.2891, 0.25, 0.2891, 0.25, 0.003906, 0.3125, 0.2891, 0.3125, 0.2891, 0.25, 0.003906, 0.375, 0.293, 0.25, 0.003906, 0.2539, 0.9805, 0.375, 0.293, 0.375, 0.293, 0.2539, 0.9805, 0.3125, 0.2969, 0.2539, 0.9805, 0.25, 0.2969, 0.3125, 0.2969, 0.3125, 0.2969, 0.25, 0.2969, 0.3125, 0.9961, 0.25, 0.2969, 0.25, 0.9961, 0.3125, 0.9961, 0.3125, 0.9961, 0.25, 0.9961, 0.2734, 0.293, 0.3984, 0.293, 0.4336, 0.9961, 0.375, 0.9961, 0.375, 0.9961, 0.4336, 0.9961, 0.375, 0.293, 0.4336, 0.9961, 0.4336, 0.293, 0.375, 0.293, 0.375, 0.293, 0.4336, 0.293, 0.3789, 0.9805, 0.4336, 0.293, 0.4414, 0.9766, 0.3789, 0.9805, 0.3789, 0.9805, 0.4414, 0.9766, 0.375, 0.003906, 0.4414, 0.9766, 0.4336, 0.003906, 0.375, 0.003906, 0.3359, 0.293, 0.375, 0.9961, 0.3125, 0.9961, 0.3125, 0.9961, 0.375, 0.9961, 0.3125, 0.293, 0.375, 0.9961, 0.375, 0.293, 0.3125, 0.293, 0.3125, 0.293, 0.375, 0.293, 0.3164, 0.9805, 0.375, 0.293, 0.3789, 0.9805, 0.3164, 0.9805, 0.3164, 0.9805, 0.3789, 0.9805, 0.3125, 0.003906, 0.3789, 0.9805, 0.375, 0.003906, 0.3125, 0.003906, 0.2734, 0.293, 0.3125, 0.9961, 0.25, 0.9961, 0.25, 0.9961, 0.3125, 0.9961, 0.25, 0.293, 0.3125, 0.9961, 0.3125, 0.293, 0.25, 0.293, 0.25, 0.293, 0.3125, 0.293, 0.2539, 0.9805, 0.3125, 0.293, 0.375, 0.293, 0.2539, 0.9805, 0.2539, 0.9805, 0.375, 0.293, 0.25, 0.003906, 0.375, 0.293, 0.3125, 0.2891, 0.25, 0.003906, 0.3359, 0.293, 0.375, 0.9961, 0.3125, 0.9961, 0.3125, 0.9961, 0.375, 0.9961, 0.3125, 0.293, 0.375, 0.9961, 0.375, 0.293, 0.3125, 0.293, 0.3125, 0.293, 0.375, 0.293, 0.3164, 0.9805, 0.375, 0.293, 0.3789, 0.9805, 0.3164, 0.9805, 0.3164, 0.9805, 0.3789, 0.9805, 0.3125, 0.003906, 0.3789, 0.9805, 0.375, 0.003906, 0.3125, 0.003906, 0.3984, 0.293, 0.4336, 0.9961, 0.375, 0.9961, 0.375, 0.9961, 0.4336, 0.9961, 0.375, 0.293, 0.4336, 0.9961, 0.4336, 0.293, 0.375, 0.293, 0.375, 0.293, 0.4336, 0.293, 0.3789, 0.9805, 0.4336, 0.293, 0.4414, 0.9766, 0.3789, 0.9805, 0.3789, 0.9805, 0.4414, 0.9766, 0.375, 0.003906, 0.4414, 0.9766, 0.4336, 0.003906, 0.375, 0.003906, 0.4414, 0.9766, 0.375, 0.293, 0.4336, 0.293, 0.4336, 0.293, 0.375, 0.293, 0.4336, 0.9961, 0.375, 0.293, 0.375, 0.9961, 0.4336, 0.9961, 0.4336, 0.9961, 0.375, 0.9961, 0.2734, 0.293, 0.375, 0.9961, 0.3125, 0.9961, 0.2734, 0.293, 0.2734, 0.293, 0.3125, 0.9961, 0.25, 0.9961, 0.3125, 0.9961, 0.25, 0.293, 0.25, 0.9961, 0.3125, 0.293, 0.3164, 0.9805, 0.2539, 0.9805, 0.2539, 0.9805, 0.3164, 0.9805, 0.25, 0.003906, 0.3164, 0.9805, 0.3125, 0.003906, 0.25, 0.003906, 0.25, 0.003906, 0.3125, 0.003906, 0.3125, 0.2891, 0.3125, 0.003906, 0.375, 0.003906, 0.3125, 0.2891, 0.3125, 0.2891, 0.375, 0.003906, 0.375, 0.2891, 0.375, 0.003906, 0.4414, 0.9766, 0.4336, 0.003906, 0.375, 0.003906, 0.3789, 0.9805, 0.4414, 0.9766, 0.375, 0.003906, 0.3125, 0.2891, 0.3789, 0.9805, 0.375, 0.003906, 0.375, 0.2891, 0.3125, 0.2891, 0.375, 0.003906, 0.4336, 0.003906, 0.375, 0.2891, 0.2734, 0.293, 0.3125, 0.9961, 0.25, 0.9961, 0.25, 0.9961, 0.3125, 0.9961, 0.25, 0.293, 0.3125, 0.9961, 0.375, 0.9961, 0.25, 0.293, 0.25, 0.293, 0.375, 0.9961, 0.4336, 0.9961, 0.375, 0.9961, 0.3984, 0.293, 0.4336, 0.9961, 0.375, 0.003906, 0.4414, 0.9766, 0.4336, 0.003906, 0.375, 0.003906, 0.3789, 0.9805, 0.4414, 0.9766, 0.375, 0.003906, 0.3125, 0.2891, 0.3789, 0.9805, 0.375, 0.003906, 0.375, 0.2891, 0.3125, 0.2891, 0.375, 0.003906, 0.4336, 0.003906, 0.375, 0.2891, 0.2734, 0.293, 0.3125, 0.9961, 0.25, 0.9961, 0.25, 0.9961, 0.3125, 0.9961, 0.25, 0.293, 0.3125, 0.9961, 0.375, 0.9961, 0.25, 0.293, 0.25, 0.293, 0.375, 0.9961, 0.4336, 0.9961, 0.375, 0.9961, 0.3984, 0.293, 0.4336, 0.9961, 0.4336, 0.003906, 0.375, 0.2891, 0.4414, 0.9766, 0.4414, 0.9766, 0.375, 0.2891, 0.375, 0.293, 0.375, 0.2891, 0.3125, 0.2891, 0.375, 0.293, 0.375, 0.293, 0.3125, 0.2891, 0.25, 0.003906, 0.3125, 0.2891, 0.2227, 0.2891, 0.25, 0.003906, 0.25, 0.9961, 0.3125, 0.9961, 0.25, 0.293, 0.25, 0.293, 0.3125, 0.9961, 0.3125, 0.293, 0.3125, 0.9961, 0.375, 0.9961, 0.3125, 0.293, 0.3125, 0.293, 0.375, 0.9961, 0.4336, 0.9961, 0.375, 0.9961, 0.3984, 0.293, 0.4336, 0.9961, 0.3125, 0.293, 0.375, 0.9961, 0.375, 0.293, 0.3125, 0.293, 0.3125, 0.9961, 0.375, 0.9961, 0.3125, 0.293, 0.25, 0.293, 0.3125, 0.9961, 0.3125, 0.293, 0.2539, 0.9805, 0.25, 0.293, 0.4375, 0.2891, 0.375, 0.2891, 0.4336, 0.003906, 0.4336, 0.003906, 0.375, 0.2891, 0.375, 0.003906, 0.375, 0.2891, 0.3125, 0.2891, 0.375, 0.003906, 0.375, 0.003906, 0.3125, 0.2891, 0.4414, 0.9766, 0.3125, 0.293, 0.3789, 0.9805, 0.3164, 0.9805, 0.3164, 0.9805, 0.3789, 0.9805, 0.3125, 0.003906, 0.3789, 0.9805, 0.375, 0.003906, 0.3125, 0.003906, 0.3359, 0.293, 0.375, 0.9961, 0.3125, 0.9961, 0.3125, 0.9961, 0.375, 0.9961, 0.3125, 0.293, 0.375, 0.9961, 0.375, 0.293, 0.3125, 0.293, 0.375, 0.2891, 0.3125, 0.2891, 0.375, 0.003906, 0.375, 0.003906, 0.3125, 0.2891, 0.3789, 0.9805, 0.3125, 0.2891, 0.375, 0.293, 0.3789, 0.9805, 0.3359, 0.293, 0.375, 0.9961, 0.3125, 0.9961, 0.3125, 0.9961, 0.375, 0.9961, 0.3125, 0.2969, 0.375, 0.9961, 0.375, 0.293, 0.3125, 0.2969, 0.375, 0.2891, 0.3125, 0.2891, 0.375, 0.003906, 0.375, 0.003906, 0.3125, 0.2891, 0.3789, 0.9805, 0.3125, 0.2891, 0.375, 0.293, 0.3789, 0.9805, 0.3359, 0.293, 0.375, 0.9961, 0.3125, 0.9961, 0.3125, 0.9961, 0.375, 0.9961, 0.3125, 0.293, 0.2734, 0.293, 0.3125, 0.9961, 0.25, 0.9961, 0.25, 0.9961, 0.3125, 0.9961, 0.25, 0.293, 0.2539, 0.9805, 0.3125, 0.2891, 0.25, 0.003906, 0.25, 0.003906, 0.3125, 0.2891, 0.25, 0.2891, 0.2539, 0.9805, 0.3125, 0.2891, 0.25, 0.003906, 0.25, 0.003906, 0.3125, 0.2891, 0.25, 0.2891, 0.2539, 0.9805, 0.3125, 0.2891, 0.25, 0.003906, 0.25, 0.003906, 0.3125, 0.2891, 0.25, 0.2891, 0.25, 0.2891, 0.25, 0.003906, 0.3125, 0.2891, 0.25, 0.293, 0.3125, 0.9961, 0.3125, 0.293, 0.3125, 0.293, 0.2539, 0.9805, 0.25, 0.293, 0.25, 0.2891, 0.25, 0.003906, 0.3125, 0.2891, 0.1914, 0.293, 0.1875, 0.007813, 0.25, 0.2891, 0.25, 0.2891, 0.25, 0.003906, 0.3125, 0.2891, 0.3789, 0.9805, 0.4336, 0.293, 0.4414, 0.9766, 0.4375, 0.2891, 0.375, 0.2891, 0.4336, 0.003906, 0.3789, 0.9805, 0.3125, 0.2891, 0.2539, 0.9805, 0.3125, 0.9961, 0.3359, 0.293, 0.375, 0.9961, 0.3789, 0.9805, 0.4336, 0.293, 0.4414, 0.9766, 0.3789, 0.9805, 0.3125, 0.2891, 0.2539, 0.9805, 0.3125, 0.9961, 0.3359, 0.293, 0.375, 0.9961, 0.4375, 0.2891, 0.375, 0.2891, 0.4336, 0.003906, 0.2539, 0.9805, 0.3125, 0.293, 0.375, 0.293, 0.25, 0.003906, 0.2539, 0.9805, 0.375, 0.293, 0.3125, 0.9961, 0.3359, 0.293, 0.375, 0.9961, 0.25, 0.9961, 0.2734, 0.293, 0.3125, 0.9961, 0.375, 0.003906, 0.4414, 0.9766, 0.4336, 0.003906, 0.3125, 0.293, 0.4336, 0.293, 0.4414, 0.9766, 0.4336, 0.9961, 0.4336, 0.293, 0.3125, 0.293])
me_lucida_001.materials.append(mat_kyctuk_lictva01_bmp)
me_lucida_001.materials.append(mat_kyctuk01_bmp)
me_lucida_001.use_remesh_preserve_volume = False
me_lucida_001.use_remesh_preserve_attributes = False
me_lucida_001.use_mirror_vertex_groups = False
me_lucida_001.update()
arm_bush37_qc_skeleton = bpy.data.armatures.new('bush37.qc_skeleton')  # bones are not reproduced

# ---- objects
ob_bush37_qc_skeleton = bpy.data.objects.new('bush37.qc_skeleton', arm_bush37_qc_skeleton)
ob_lucida = bpy.data.objects.new('lucida', me_lucida_001)
ob_lamp = bpy.data.objects.new('Lamp', light_lamp)
ob_camera = bpy.data.objects.new('Camera', cam_camera)

# ---- transforms, parenting, visibility, modifiers, constraints
ob_bush37_qc_skeleton.location = (0.0, 0.0, 20.82)
ob_bush37_qc_skeleton.show_in_front = True
ob_bush37_qc_skeleton.lineart.crease_threshold = 0.0
ob_lucida.parent = ob_bush37_qc_skeleton
ob_lucida.location = (0.0, 0.0, 0.0)
ob_lucida.lineart.crease_threshold = 0.0
_vg = ob_lucida.vertex_groups.new(name='Кость01')
_vg.add([0, 1, 2, 3, 4, 5, 6, 7, 8, 9, 10, 11, 12, 13, 14, 15, 16, 17, 18, 19, 20, 21, 22, 23, 24, 25, 26, 27, 28, 29, 30, 31, 32, 33, 34, 35, 36, 37, 38, 39, 40, 41, 42, 43, 44, 45, 46, 47, 48, 49, 50, 51, 52, 53, 54, 55, 56, 57, 58, 59, 60, 61, 62, 63, 64, 65, 66, 67, 68, 69, 70, 71, 72, 73, 74, 75, 76, 77, 78, 79, 80, 81, 82, 83, 84, 85, 86, 87, 88, 89, 90, 91, 92, 93, 94, 95, 96, 97, 98, 99, 100, 101, 102, 103, 104, 105, 106, 107, 108, 109, 110, 111, 112, 113, 114, 115, 116, 117, 118, 119, 120, 121, 122, 123, 124, 125, 126, 127, 128, 129, 130, 131, 132, 133, 134, 135, 136, 137, 138, 139, 140, 141, 142, 143, 144, 145, 146, 147, 148, 149, 150, 151, 152, 153, 154, 155, 156, 157, 158, 159, 160, 161, 162, 163, 164, 165, 166, 167, 168, 169, 170, 171, 172, 173, 174, 175, 176, 177, 178, 179, 180, 181, 182, 183, 184, 185, 186, 187, 188, 189, 190, 191, 192, 193, 194, 195, 196, 197, 198, 199, 200, 201, 202, 203, 204, 205, 206, 207, 208, 209, 210, 211, 212, 213, 214, 215, 216, 217, 218, 219, 220, 221, 222, 223, 224, 225, 226, 227, 228, 229, 230, 231, 232, 233, 234, 235, 236, 237, 238, 239, 240, 241, 242, 243, 244, 245, 246, 247, 248, 249, 250, 251, 252, 253, 254, 255, 256, 257, 258, 259, 260, 261, 262, 263, 264, 265, 266, 267, 268, 269, 270, 271, 272, 273, 274, 275, 276, 277, 278, 279, 280, 281, 282, 283, 284, 285, 286, 287, 288, 289, 290, 291, 292, 293, 294, 295, 296, 297, 298, 299, 300, 301, 302, 303, 304, 305, 306, 307, 308, 309, 310, 311, 312, 313, 314, 315, 316, 317, 318, 319, 320, 321, 322, 323, 324, 325, 326, 327, 328, 329, 330, 331, 332, 333, 334, 335, 336, 337, 338, 339, 340, 341, 342, 343, 344, 345, 346, 347, 348, 349, 350, 351, 352, 353, 354, 355, 356, 357, 358, 359, 360, 361, 362, 363, 364, 365, 366, 367, 368, 369, 370, 371, 372, 373, 374, 375, 376, 377, 378, 379, 380, 381, 382, 383, 384, 385, 386, 387, 388, 389, 390, 391, 392, 393, 394, 395, 396, 397, 398, 399, 400, 401, 402, 403, 404, 405, 406, 407, 408, 409, 410, 411, 412, 413, 414, 415, 416, 417, 418, 419, 420, 421, 422, 423, 424, 425, 426, 427, 428, 429, 430, 431, 432, 433, 434, 435, 436, 437, 438, 439, 440, 441, 442, 443, 444, 445, 446, 447, 448, 449, 450, 451, 452, 453, 454, 455, 456, 457, 458, 459, 460, 461, 462, 463, 464, 465], 1.0, 'REPLACE')
_m = ob_lucida.modifiers.new('Armature', 'ARMATURE')
_m.object = ob_bush37_qc_skeleton
ob_lamp.location = (4.076, 1.005, 5.904)
ob_lamp.rotation_euler = (0.6503, 0.05522, 1.866)
ob_lamp.lock_rotations_4d = False
ob_lamp.empty_display_type = 'ARROWS'
ob_lamp.color = (0.0, 0.0, 0.0, 0.0)
ob_lamp.lineart.crease_threshold = 0.0
ob_camera.location = (7.481, -6.508, 5.344)
ob_camera.rotation_euler = (1.109, 0.01082, 0.8149)
ob_camera.lock_rotations_4d = False
ob_camera.empty_display_type = 'ARROWS'
ob_camera.color = (0.0, 0.0, 0.0, 0.0)
ob_camera.display_type = 'WIRE'
ob_camera.lineart.crease_threshold = 0.0

# ---- collection membership
col_collection_1.objects.link(ob_bush37_qc_skeleton)
col_collection_1.objects.link(ob_lucida)
col_collection_1.objects.link(ob_lamp)
col_collection_1.objects.link(ob_camera)

# ---- scene / render settings (as saved in the file)
scene.camera = ob_camera
scene.frame_start = 0; scene.frame_end = 100; scene.frame_set(0)
scene.render.engine = 'BLENDER_EEVEE_NEXT'
scene.render.resolution_percentage = 50
scene.render.dither_intensity = 0.0
scene.cycles.use_denoising = False
scene.cycles.samples = 10
scene.cycles.sampling_pattern = 'TABULATED_SOBOL'
scene.cycles.light_sampling_threshold = 0.0
scene.cycles.use_adaptive_sampling = False
scene.cycles.use_light_tree = False
scene.cycles.blur_glossy = 0.0
scene.cycles.pixel_filter_type = 'GAUSSIAN'
scene.cycles.sample_clamp_indirect = 0.0
scene.view_settings.view_transform = 'Standard'
bpy.context.view_layer.update()
